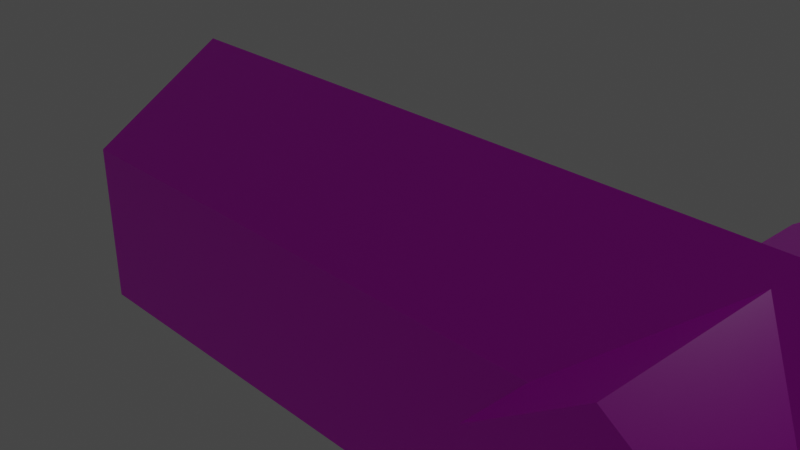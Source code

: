 # Source: campbuilding.blend  (saved by Blender 2.93.20; exported with 4.5.12 LTS)
import bpy
from mathutils import Matrix  # noqa: F401  (used for matrix-valued properties, if any)

bpy.ops.wm.read_factory_settings(use_empty=True)
scene = bpy.context.scene
scene.name = 'Scene'

# ---- collections
col_collection = bpy.data.collections.new('Collection'); scene.collection.children.link(col_collection)

# ---- images (referenced by path relative to the original .blend; pixels are not part of the script)
import os
ASSET_DIR = os.environ.get("B2B_ASSET_DIR", "")  # directory of the original .blend (textures are referenced by path, not embedded)
HERE = os.path.dirname(os.path.abspath(__file__))  # packed textures are extracted next to this script under _unpacked/

def load_image(name, relpath, width, height, colorspace="sRGB"):
    """Load a texture the original file referenced (path relative to the .blend, or extracted next to this script)."""
    p = next((c for c in (os.path.join(HERE, relpath), os.path.join(ASSET_DIR, relpath)) if relpath and os.path.exists(c)), "")
    if p:
        img = bpy.data.images.load(p, check_existing=True)
        img.name = name
    else:  # same state as the original file: an image datablock whose file is absent (Cycles renders it pink)
        img = bpy.data.images.new(name, width, height)
        img.source = "FILE"
        img.filepath = "//" + (relpath or name)
    img.colorspace_settings.name = colorspace
    return img
img_h_huts2_png = load_image('H-Huts2.png', 'H-Huts2.png', 1024, 1024, 'sRGB')

# ---- materials (node trees are filled in below, after node groups)
mat_campbuilding = bpy.data.materials.new('campbuilding')
mat_campbuilding.alpha_threshold = 0.0
mat_campbuilding.use_transparent_shadow = False
mat_campbuilding.line_color = (0.0, 0.0, 0.0, 1.0)
mat_singlebuilding = bpy.data.materials.new('SingleBuilding')
mat_singlebuilding.use_transparent_shadow = False

# ---- material node trees
mat_campbuilding.use_nodes = True; mat_campbuilding.node_tree.nodes.clear()
_N = mat_campbuilding.node_tree.nodes; _L = mat_campbuilding.node_tree.links
n0 = _N.new('ShaderNodeOutputMaterial'); n0.name = 'Material Output'; n0.location = (300, 300)
n1 = _N.new('ShaderNodeBsdfPrincipled'); n1.name = 'Principled BSDF'; n1.location = (10, 300)
n1.distribution = 'GGX'
n1.subsurface_method = 'BURLEY'
n1.inputs[2].default_value = 0.4
n1.inputs[3].default_value = 1.45
n1.inputs[27].default_value = (0.0, 0.0, 0.0, 1.0)
n1.inputs[28].default_value = 1.0
n2 = _N.new('ShaderNodeTexImage'); n2.name = 'Image Texture'; n2.location = (-280, 280)
n2.image = img_h_huts2_png
_L.new(n1.outputs[0], n0.inputs[0])
_L.new(n2.outputs[0], n1.inputs[0])
n0.is_active_output = True
mat_singlebuilding.use_nodes = True; mat_singlebuilding.node_tree.nodes.clear()
_N = mat_singlebuilding.node_tree.nodes; _L = mat_singlebuilding.node_tree.links
n0 = _N.new('ShaderNodeBsdfPrincipled'); n0.name = 'Principled BSDF'; n0.location = (10, 300)
n0.distribution = 'GGX'
n0.subsurface_method = 'BURLEY'
n0.inputs[3].default_value = 1.45
n0.inputs[27].default_value = (0.0, 0.0, 0.0, 1.0)
n0.inputs[28].default_value = 1.0
n1 = _N.new('ShaderNodeOutputMaterial'); n1.name = 'Material Output'; n1.location = (300, 300)
_L.new(n0.outputs[0], n1.inputs[0])
n1.is_active_output = True

# ---- world
world_world = bpy.data.worlds.new('World'); scene.world = world_world
world_world.use_nodes = True; world_world.node_tree.nodes.clear()
_N = world_world.node_tree.nodes; _L = world_world.node_tree.links
n0 = _N.new('ShaderNodeOutputWorld'); n0.name = 'World Output'; n0.location = (300, 300)
n1 = _N.new('ShaderNodeBackground'); n1.name = 'Background'; n1.location = (10, 300)
n1.inputs[0].default_value = (0.05088, 0.05088, 0.05088, 1.0)
_L.new(n1.outputs[0], n0.inputs[0])
n0.is_active_output = True
world_world.color = (0.05088, 0.05088, 0.05088)
world_world.use_sun_shadow = False
world_world.sun_shadow_jitter_overblur = 0.0

# ---- cameras
cam_camera = bpy.data.cameras.new('Camera')
cam_camera.clip_end = 100.0
cam_camera.ortho_scale = 7.314

# ---- lights
light_light = bpy.data.lights.new('Light', 'POINT')
light_light.transmission_factor = 0.0
light_light.energy = 1000.0
light_light.shadow_soft_size = 0.1
light_light.shadow_maximum_resolution = 0.006
light_light.use_absolute_resolution = True

# ---- meshes
me_cube = bpy.data.meshes.new('Cube')
me_cube.from_pydata([(15.13, 3.568, 3.944), (15.13, 3.568, 1.774), (15.13, -3.57, 3.954), (15.13, -3.569, 1.767), (-15.35, 3.568, 3.933), (-15.35, 3.568, 1.781), (-15.34, -3.57, 3.915), (-15.36, -3.57, 1.751), (16.81, -0.0006515, 6.428), (-16.89, -0.0006515, 6.428), (-0.06453, -0.0006515, 6.423), (-0.1286, 3.568, 4.279), (-0.8683, -5.28, 0.2321), (-0.8695, -5.29, 3.829), (-1.034, 5.291, 0.3011), (-1.042, 5.289, 4.088), (0.8033, -5.28, 0.2321), (0.7878, -5.29, 3.829), (0.9736, 5.291, 0.3011), (0.9656, 5.289, 4.088), (-0.03825, 5.289, 4.083), (0.7878, -5.29, 2.016), (2.571, -3.562, 4.253), (-2.653, -3.57, 4.253), (-2.648, -3.579, 0.001988), (2.583, -3.578, 0.001988), (-2.654, 3.571, 4.253), (-2.652, 3.571, 0.001988), (2.563, 3.565, 0.001988), (2.604, 3.559, 4.219), (-0.04087, 0.7039, 6.029), (-0.04087, -0.6421, 6.029), (8.837, -3.573, 1.727), (13.71, -3.572, 1.767), (13.7, -3.568, 3.954), (8.834, -3.567, 3.95), (8.833, 3.566, 3.943), (13.7, 3.567, 3.944), (13.7, 3.567, 1.774), (8.829, 3.566, 1.747), (-10.48, 3.569, 3.959), (-5.947, 3.57, 3.941), (-5.947, 3.57, 1.771), (-10.48, 3.569, 1.776), (-9.042, -3.57, 3.957), (-13.84, -3.57, 3.93), (-13.84, -3.572, 1.75), (-9.039, -3.575, 1.779), (16.81, 0.7176, 3.945), (16.81, 0.7176, 1.781), (10.28, 3.567, 3.943), (10.28, 3.567, 1.747), (5.668, 3.566, 3.972), (12.07, 3.567, 4.255), (12.06, 3.567, 0.002487), (5.666, 3.565, 1.759), (7.312, 3.566, 0.002237), (7.322, 3.566, 4.254), (4.18, 3.565, 1.759), (4.192, 3.561, 3.946), (-9.04, 3.57, 3.959), (-9.039, 3.57, 1.775), (-4.441, 3.57, 3.941), (-4.44, 3.571, 1.771), (-13.85, 3.569, 3.933), (-7.4, 3.57, 4.254), (-7.399, 3.57, 0.002237), (-13.85, 3.569, 1.781), (-16.89, 0.6973, 1.765), (-16.89, 0.6973, 3.928), (-12.15, 3.569, 0.002487), (-12.15, 3.569, 4.255), (-16.89, -0.8227, 3.921), (-10.49, -3.57, 3.958), (-16.89, -3.57, 4.256), (-16.89, -0.8227, 1.765), (-10.49, -3.572, 1.779), (-5.973, -3.572, 3.935), (-12.15, -3.57, 4.255), (-12.14, -3.573, 0.002487), (-5.971, -3.574, 1.777), (-7.396, -3.576, 0.002237), (-7.4, -3.57, 4.254), (-4.426, -3.577, 1.777), (-4.429, -3.571, 3.935), (16.81, -0.8051, 3.945), (16.81, -0.8051, 1.781), (10.28, -3.57, 1.727), (10.28, -3.569, 3.95), (5.677, -3.572, 1.773), (12.07, -3.572, 0.002487), (12.06, -3.567, 4.255), (5.672, -3.567, 3.952), (7.318, -3.564, 4.254), (7.326, -3.575, 0.002237), (4.186, -3.565, 3.951), (4.193, -3.575, 1.773), (-16.89, 3.568, 0.002736), (-16.89, -3.57, 0.002736), (-16.89, -3.57, 4.246), (-16.89, 3.568, 4.256), (16.81, 3.568, 4.256), (16.81, 3.568, 0.002736), (16.81, -3.57, 4.256), (16.81, -3.57, 0.002736), (-2.655, -5.29, 0.00124), (-2.655, -5.29, 4.251), (2.573, -5.29, 4.251), (2.573, -5.29, 0.00124), (-0.04087, -5.29, 6.029), (0.7878, -5.29, 1.109), (-0.8671, -6.322, -0.0506), (-0.8671, -6.322, 0.2618), (-0.8671, -5.269, -0.0506), (0.8188, -6.322, -0.0506), (0.8188, -6.322, 0.2618), (0.8188, -5.269, -0.0506), (-0.4662, 5.291, 0.3086), (-1.027, 6.346, -0.08149), (-1.027, 6.346, 0.2925), (0.406, 5.291, 0.3086), (0.9791, 6.346, -0.08149), (0.9791, 6.346, 0.2925), (-2.655, 5.289, 4.251), (-2.655, 5.289, 0.00124), (-0.04087, 5.289, 6.029), (2.573, 5.289, 4.251), (2.573, 5.289, 0.00124), (-0.857, 5.291, -0.07968), (0.812, 5.291, -0.07968)], [(100, 74), (23, 31), (10, 31), (10, 30), (26, 30)], [(46, 45, 6, 7), (75, 72, 69, 68), (97, 70, 66, 27, 28, 56, 54, 102, 104, 90, 94, 25, 24, 81, 79, 98), (49, 48, 85, 86), (38, 37, 0, 1), (101, 53, 57, 29, 11, 26, 65, 71, 100, 9, 10, 8), (8, 10, 9, 74, 78, 82, 23, 22, 93, 91, 103), (103, 101, 8), (100, 99, 74, 9), (105, 106, 23, 26, 123, 124, 27, 24), (14, 15, 20, 19, 18, 120, 117), (127, 126, 29, 22, 107, 108, 25, 28), (109, 106, 13, 17, 107), (124, 128, 129, 127, 28, 25, 108, 105, 24, 27), (125, 123, 26, 23, 106, 109, 31, 30), (126, 125, 30, 31, 109, 107, 22, 29), (29, 30, 31, 22), (3, 2, 34, 33), (87, 88, 35, 32), (52, 55, 58, 59), (39, 36, 50, 51), (5, 4, 64, 67), (43, 40, 60, 61), (92, 95, 96, 89), (47, 44, 73, 76), (48, 49, 102, 101, 103, 85), (50, 36, 39, 56, 57, 53), (59, 58, 28, 29, 57, 52), (1, 0, 101, 102, 54, 38), (41, 62, 63, 42), (80, 83, 84, 77), (39, 51, 50, 53, 54, 56), (58, 55, 52, 57, 56, 28), (42, 63, 27, 66, 65, 41), (60, 40, 71, 65, 66, 61), (43, 61, 66, 70, 71, 40), (64, 4, 100, 71, 70, 67), (0, 37, 38, 54, 53, 101), (4, 5, 67, 70, 97, 100), (6, 74, 99), (7, 6, 99, 98, 79, 46), (72, 75, 98, 99, 100, 69), (47, 76, 73, 78, 79, 81), (6, 45, 46, 79, 78, 74), (73, 44, 47, 81, 82, 78), (83, 80, 77, 82, 81, 24), (35, 88, 91, 93, 94, 32), (2, 3, 33, 90, 104, 103), (95, 92, 93, 22, 25, 96), (87, 32, 94, 90, 91, 88), (89, 96, 25, 94, 93, 92), (84, 83, 24, 23, 82, 77), (62, 41, 65, 26, 27, 63), (75, 68, 69, 100, 97, 98), (86, 85, 103, 104, 102, 49), (34, 2, 103, 91, 90, 33), (12, 13, 106, 105), (17, 21, 110, 16, 108, 107), (16, 12, 105, 108), (16, 110, 21, 17, 13, 12), (111, 112, 12, 113), (113, 12, 16, 116), (116, 16, 115, 114), (114, 115, 112, 111), (113, 116, 114, 111), (16, 12, 112, 115), (128, 14, 119, 118), (118, 119, 122, 121), (121, 122, 18, 129), (129, 18, 14, 128), (118, 121, 129, 128), (122, 119, 14, 18), (15, 14, 124, 123), (18, 19, 126, 127), (117, 120, 129, 128), (120, 18, 127, 129), (14, 117, 128, 124), (19, 20, 15, 123, 125, 126)])
_uv = me_cube.uv_layers.new(name='UVMap')
_uv.uv.foreach_set('vector', [0.7372, 0.9403, 0.7372, 0.9941, 0.7054, 0.9939, 0.7047, 0.9404, 0.7368, 0.9423, 0.7368, 0.9929, 0.7067, 0.9931, 0.7067, 0.9423, 7.2e-05, 0.9867, 4.816e-05, 0.8477, 2.384e-05, 0.7087, 0.0, 0.5698, 0.0001593, 0.4171, 0.0001302, 0.2781, 0.0001011, 0.139, 7.2e-05, 0.0, 0.1994, 0.0, 0.1995, 0.1388, 0.1995, 0.2777, 0.1996, 0.4165, 0.1996, 0.5696, 0.1996, 0.7086, 0.1995, 0.8476, 0.1994, 0.9867, 0.7367, 0.9423, 0.7367, 0.9937, 0.7062, 0.9937, 0.7062, 0.9423, 0.7045, 0.9948, 0.7048, 0.9412, 0.7368, 0.9411, 0.7368, 0.9947, 0.003251, 0.005201, 0.1422, 0.005149, 0.2811, 0.005097, 0.4192, 0.00254, 0.4991, 0.00693, 0.5731, 0.005045, 0.712, 0.005097, 0.851, 0.005149, 0.9899, 0.005202, 0.9899, 0.1622, 0.4973, 0.1619, 0.003257, 0.1622, 0.9919, 0.1583, 0.4978, 0.1582, 0.005238, 0.1583, 0.005209, 0.006513, 0.1442, 0.006495, 0.2831, 0.006477, 0.4221, 0.006459, 0.575, 0.006703, 0.714, 0.00664, 0.8529, 0.006576, 0.9919, 0.006513, 0.3013, 0.3591, 0.7044, 0.3591, 0.5029, 0.5458, 0.5338, 0.4166, 0.915, 0.4158, 0.915, 0.4166, 0.7244, 0.5955, 0.7187, 0.3471, 0.7187, 0.7007, 0.6387, 0.7009, 0.3065, 0.7009, 0.2266, 0.7007, 0.2266, 0.3471, 0.3065, 0.3472, 0.6391, 0.3472, 0.6593, 0.8649, 0.6606, 0.9583, 0.6297, 0.9592, 0.5988, 0.959, 0.5978, 0.8655, 0.6162, 0.8653, 0.6407, 0.8651, 0.7191, 0.3507, 0.7191, 0.7043, 0.6387, 0.7016, 0.3074, 0.7045, 0.227, 0.7043, 0.227, 0.3507, 0.3067, 0.3508, 0.6389, 0.3508, 0.2521, 0.6876, 0.07396, 0.5429, 0.1969, 0.5096, 0.3107, 0.5103, 0.433, 0.5451, 0.5698, 0.343, 0.6208, 0.343, 0.6718, 0.343, 0.7228, 0.343, 0.7225, 0.3912, 0.7231, 0.5906, 0.7228, 0.6384, 0.5698, 0.6384, 0.57, 0.5906, 0.5699, 0.391, 0.3489, 0.1687, 0.3489, -0.0004639, 0.3982, -0.000367, 0.603, -0.0003518, 0.6523, -0.0004639, 0.6523, 0.1687, 0.519, 0.1687, 0.4804, 0.1687, 0.6394, 0.001801, 0.6394, 0.1688, 0.5189, 0.1688, 0.4835, 0.1688, 0.3613, 0.1688, 0.3613, 0.001801, 0.4068, 0.001943, 0.5939, -0.0005303, 0.5698, 0.06885, 0.6472, 0.1082, 0.6472, 0.14, 0.5708, 0.2364, 0.7377, 0.9412, 0.7377, 0.994, 0.7051, 0.9941, 0.7051, 0.9411, 0.738, 0.9403, 0.7379, 0.9935, 0.7041, 0.9935, 0.7043, 0.9402, 0.7368, 0.941, 0.7368, 0.9947, 0.7048, 0.9945, 0.7053, 0.9412, 0.705, 0.994, 0.7052, 0.9407, 0.7369, 0.9412, 0.7369, 0.9946, 0.737, 0.9408, 0.737, 0.9946, 0.7048, 0.9945, 0.7048, 0.9413, 0.7373, 0.9409, 0.7373, 0.9952, 0.7053, 0.995, 0.7052, 0.9408, 0.7372, 0.9945, 0.7057, 0.9946, 0.7059, 0.9405, 0.7373, 0.9405, 0.7374, 0.9415, 0.7373, 0.9936, 0.7054, 0.9936, 0.7054, 0.9415, 0.8279, 0.6692, 0.8279, 0.4877, 0.9992, 0.3386, 0.9992, 0.6952, 0.5703, 0.6952, 0.7364, 0.6692, 0.4552, 0.6684, 0.552, 0.6683, 0.5523, 0.4914, 0.6535, 0.3508, 0.6529, 0.6934, 0.3363, 0.6935, 0.8617, 0.6686, 0.8625, 0.4924, 0.9704, 0.3508, 0.9676, 0.6906, 0.6529, 0.6934, 0.7632, 0.6707, 0.1318, 0.4936, 0.1318, 0.6685, 0.01972, 0.6935, 0.01972, 0.3509, 0.3366, 0.3509, 0.2276, 0.4936, 0.7369, 0.9942, 0.7048, 0.9947, 0.7048, 0.9412, 0.7369, 0.9414, 0.7056, 0.9399, 0.7372, 0.9398, 0.7371, 0.9944, 0.7056, 0.9944, 0.5523, 0.4914, 0.4553, 0.4914, 0.4552, 0.6684, 0.3363, 0.6935, 0.3366, 0.3509, 0.6535, 0.3508, 0.8625, 0.4924, 0.7633, 0.4924, 0.7632, 0.6707, 0.6529, 0.6934, 0.6535, 0.3508, 0.9704, 0.3508, 0.2443, 0.4804, 0.1436, 0.4804, 0.02416, 0.3405, 0.3414, 0.3405, 0.3414, 0.6768, 0.2443, 0.652, 0.451, 0.6534, 0.5475, 0.6534, 0.6586, 0.6768, 0.3414, 0.6768, 0.3414, 0.3405, 0.4509, 0.4807, 0.5475, 0.4807, 0.4509, 0.4807, 0.3414, 0.3405, 0.6586, 0.3405, 0.6586, 0.6768, 0.5475, 0.6534, 0.7721, 0.6513, 0.8728, 0.6514, 0.9758, 0.6769, 0.6586, 0.6768, 0.6586, 0.3405, 0.7721, 0.4811, 0.1318, 0.6685, 0.2275, 0.6684, 0.2276, 0.4936, 0.3366, 0.3509, 0.3363, 0.6935, 0.01972, 0.6935, 0.8728, 0.6514, 0.8728, 0.4811, 0.7721, 0.4811, 0.6586, 0.3405, 0.9758, 0.3405, 0.9758, 0.6769, 0.4467, 0.9411, 0.4519, 0.9867, 0.4518, 0.9867, 0.1143, 0.4841, 0.116, 0.6635, 0.009924, 0.6911, 0.009924, 0.3391, 0.3334, 0.3387, 0.2179, 0.4838, 0.6843, 0.677, 0.6843, 0.4908, 0.8608, 0.3385, 0.8608, 0.7052, 0.4021, 0.706, 0.5866, 0.6776, 0.545, 0.4857, 0.4461, 0.4861, 0.446, 0.667, 0.3333, 0.6918, 0.3334, 0.3387, 0.6569, 0.3383, 0.116, 0.6635, 0.2178, 0.6648, 0.2179, 0.4838, 0.3334, 0.3387, 0.3333, 0.6918, 0.009924, 0.6919, 0.446, 0.667, 0.5448, 0.667, 0.545, 0.4857, 0.6569, 0.3383, 0.6567, 0.6917, 0.3333, 0.6918, 0.8593, 0.4853, 0.7541, 0.4857, 0.7539, 0.665, 0.6567, 0.6917, 0.6569, 0.3383, 0.9805, 0.3379, 0.4387, 0.6682, 0.5381, 0.6679, 0.6611, 0.6931, 0.3343, 0.6934, 0.3349, 0.3438, 0.4389, 0.4853, 0.8719, 0.6681, 0.8719, 0.4891, 0.7741, 0.4888, 0.6614, 0.3441, 0.9879, 0.3445, 0.9879, 0.6929, 0.1187, 0.6686, 0.2211, 0.6683, 0.3343, 0.6934, 0.007538, 0.6936, 0.00839, 0.3434, 0.1192, 0.4888, 0.5382, 0.4857, 0.4389, 0.4853, 0.3349, 0.3438, 0.6614, 0.3441, 0.6611, 0.6931, 0.5381, 0.6679, 0.2214, 0.4891, 0.1192, 0.4888, 0.00839, 0.3434, 0.3349, 0.3438, 0.3343, 0.6934, 0.2211, 0.6683, 0.8591, 0.665, 0.8593, 0.4853, 0.9805, 0.3379, 0.9801, 0.6916, 0.6567, 0.6917, 0.7539, 0.665, 0.1437, 0.652, 0.2443, 0.652, 0.3414, 0.6768, 0.02426, 0.6767, 0.02416, 0.3405, 0.1436, 0.4804, 0.6843, 0.4908, 0.5866, 0.4908, 0.5866, 0.6776, 0.4021, 0.706, 0.4021, 0.3385, 0.8608, 0.3385, 0.7364, 0.4877, 0.7364, 0.6692, 0.5703, 0.6952, 0.5703, 0.3386, 0.9992, 0.3386, 0.8279, 0.4877, 0.774, 0.6684, 0.8719, 0.6681, 0.9879, 0.6929, 0.6611, 0.6931, 0.6614, 0.3441, 0.7741, 0.4888, 0.4141, 0.6359, 0.4141, 0.3543, 0.5596, 0.3252, 0.5584, 0.6446, 0.3367, 0.3715, 0.3367, 0.5226, 0.3367, 0.5989, 0.3336, 0.6684, 0.1924, 0.6837, 0.1924, 0.3388, 0.3957, 0.5931, 0.4804, 0.5931, 0.575, 0.6125, 0.301, 0.6125, 0.7697, 0.8483, 0.7697, 0.8834, 0.7697, 0.9217, 0.7697, 0.9981, 0.8491, 0.9981, 0.8491, 0.8476, 0.2563, 0.7568, 0.3296, 0.7568, 0.3296, 0.81, 0.2563, 0.81, 0.2563, 0.81, 0.3296, 0.81, 0.3296, 0.8633, 0.2563, 0.8633, 0.2563, 0.8633, 0.3296, 0.8633, 0.3296, 0.9165, 0.2563, 0.9165, 0.2563, 0.9165, 0.3296, 0.9165, 0.3296, 0.9698, 0.2563, 0.9698, 0.1831, 0.8633, 0.2563, 0.8633, 0.2563, 0.9165, 0.1831, 0.9165, 0.3296, 0.8633, 0.4028, 0.8633, 0.4028, 0.9165, 0.3296, 0.9165, 0.1637, 0.9226, 0.1034, 0.9235, 0.103, 0.8741, 0.1633, 0.8732, 0.1633, 0.8732, 0.103, 0.8741, 0.1026, 0.8247, 0.1628, 0.8238, 0.1628, 0.8238, 0.1026, 0.8247, 0.1022, 0.7752, 0.1624, 0.7744, 0.1624, 0.7744, 0.1022, 0.7752, 0.1017, 0.7258, 0.162, 0.7249, 0.2231, 0.8229, 0.1628, 0.8238, 0.1624, 0.7744, 0.2227, 0.7735, 0.1026, 0.8247, 0.04232, 0.8255, 0.0419, 0.7761, 0.1022, 0.7752, 0.4513, 0.3855, 0.4512, 0.6638, 0.3409, 0.6866, 0.3409, 0.3735, 0.4063, 0.6537, 0.4062, 0.3449, 0.5166, 0.3315, 0.5166, 0.6789, 0.3928, 0.5563, 0.4825, 0.5563, 0.505, 0.5907, 0.3928, 0.5907, 0.4636, 0.5753, 0.4642, 0.5753, 0.5717, 0.5907, 0.4836, 0.5996, 0.393, 0.5625, 0.3928, 0.5625, 0.4006, 0.5969, 0.306, 0.5907, 0.5744, 0.4587, 0.438, 0.4558, 0.3017, 0.4587, 0.2834, 0.4479, 0.438, 0.3295, 0.5927, 0.4479])
me_cube.materials.append(mat_campbuilding)
me_cube.materials.append(mat_singlebuilding)
me_cube.use_remesh_preserve_volume = False
me_cube.use_remesh_preserve_attributes = False
me_cube.use_mirror_vertex_groups = False
me_cube.update()
me_cube_002 = bpy.data.meshes.new('Cube.002')
me_cube_002.from_pydata([(23.84, 0.9334, 2.259)], [], [])
_uv = me_cube_002.uv_layers.new(name='UVMap')
_uv.uv.foreach_set('vector', [])
me_cube_002.use_remesh_fix_poles = True
me_cube_002.use_remesh_preserve_attributes = False
me_cube_002.use_mirror_vertex_groups = False
me_cube_002.update()

# ---- objects
ob_cube = bpy.data.objects.new('Cube', me_cube)
ob_light = bpy.data.objects.new('Light', light_light)
ob_camera = bpy.data.objects.new('Camera', cam_camera)
ob_cube_001 = bpy.data.objects.new('Cube.001', me_cube_002)

# ---- transforms, parenting, visibility, modifiers, constraints
ob_cube.location = (0.0, 0.0, 0.0)
ob_cube.lock_rotations_4d = False
ob_cube.empty_display_type = 'ARROWS'
ob_cube.lineart.crease_threshold = 0.0
ob_light.location = (4.076, 17.33, 18.72)
ob_light.rotation_euler = (0.6503, 0.05522, 1.866)
ob_light.scale = (1.0, 1.0, 1.0)
ob_light.lock_rotations_4d = False
ob_light.empty_display_type = 'ARROWS'
ob_light.color = (0.0, 0.0, 0.0, 0.0)
ob_light.lineart.crease_threshold = 0.0
ob_camera.location = (7.359, -16.03, 15.14)
ob_camera.rotation_euler = (1.109, 0.0, 0.8149)
ob_camera.lock_rotations_4d = False
ob_camera.empty_display_type = 'ARROWS'
ob_camera.color = (0.0, 0.0, 0.0, 0.0)
ob_camera.display_type = 'WIRE'
ob_camera.lineart.crease_threshold = 0.0
ob_cube_001.location = (0.0, 0.0, 0.0)
ob_cube_001.lineart.crease_threshold = 0.0

# ---- collection membership
col_collection.objects.link(ob_cube)
col_collection.objects.link(ob_light)
col_collection.objects.link(ob_camera)
col_collection.objects.link(ob_cube_001)

# ---- scene / render settings (as saved in the file)
scene.camera = ob_camera
scene.frame_start = 1; scene.frame_end = 250; scene.frame_set(1)
scene.render.engine = 'BLENDER_EEVEE_NEXT'
scene.cycles.use_denoising = False
scene.cycles.samples = 128
scene.cycles.sampling_pattern = 'TABULATED_SOBOL'
scene.cycles.use_adaptive_sampling = False
scene.cycles.use_light_tree = False
scene.view_settings.view_transform = 'Filmic'
bpy.context.view_layer.update()
